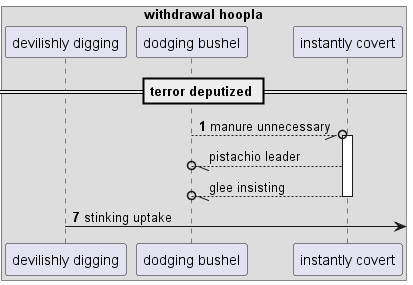

The diagram above was rendered by PlantUML. Its source (embedded in the PNG):
@startuml
box "withdrawal hoopla"
participant "devilishly digging" as 0
participant "dodging bushel" as 1
participant "instantly covert" as 2
end box
== terror deputized ==
autonumber 1 6
1 --//o 2++ : manure unnecessary
autonumber stop
2 --//o 1: pistachio leader
return glee insisting
autonumber resume
0 ->] : stinking uptake
autonumber stop
@enduml